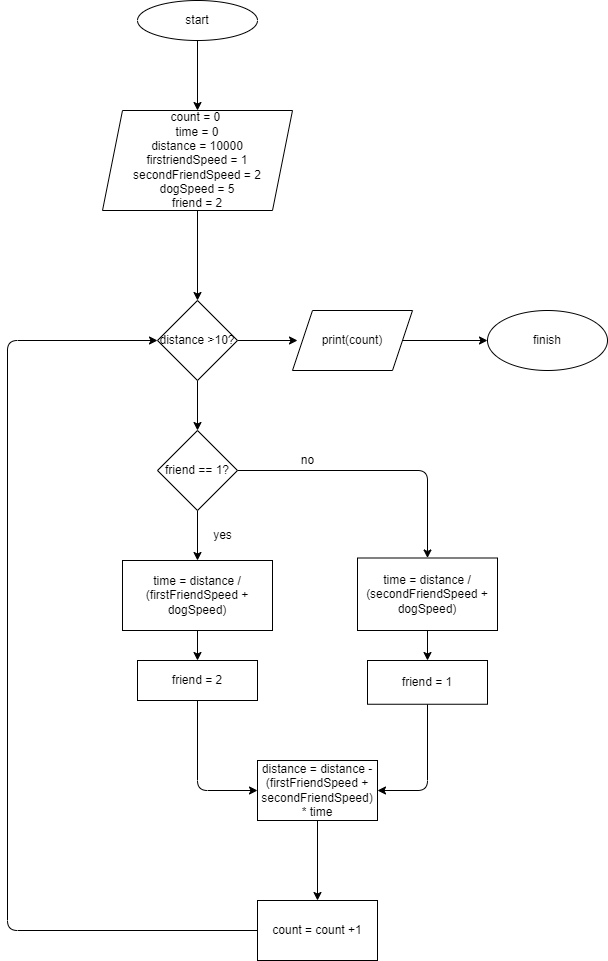

The diagram above was exported from draw.io. Its source (the exported page's mxGraphModel, read from the mxfile embedded in the PNG):
<mxGraphModel dx="519" dy="262" grid="1" gridSize="10" guides="1" tooltips="1" connect="1" arrows="1" fold="1" page="1" pageScale="1" pageWidth="827" pageHeight="1169" math="0" shadow="0">
  <root>
    <mxCell id="0" />
    <mxCell id="1" parent="0" />
    <mxCell id="4" value="" style="edgeStyle=none;html=1;" parent="1" source="2" target="3" edge="1">
      <mxGeometry relative="1" as="geometry" />
    </mxCell>
    <mxCell id="2" value="start" style="ellipse;whiteSpace=wrap;html=1;" parent="1" vertex="1">
      <mxGeometry x="170" y="40" width="120" height="40" as="geometry" />
    </mxCell>
    <mxCell id="6" value="" style="edgeStyle=none;html=1;" parent="1" source="3" target="5" edge="1">
      <mxGeometry relative="1" as="geometry" />
    </mxCell>
    <mxCell id="3" value="count = 0&amp;nbsp;&lt;br&gt;time = 0&lt;br&gt;distance = 10000&lt;br&gt;firstriendSpeed = 1&lt;br&gt;secondFriendSpeed = 2&lt;br&gt;dogSpeed = 5&lt;br&gt;friend = 2" style="shape=parallelogram;perimeter=parallelogramPerimeter;whiteSpace=wrap;html=1;fixedSize=1;" parent="1" vertex="1">
      <mxGeometry x="135" y="150" width="190" height="100" as="geometry" />
    </mxCell>
    <mxCell id="8" value="" style="edgeStyle=none;html=1;" parent="1" source="5" edge="1">
      <mxGeometry relative="1" as="geometry">
        <mxPoint x="330" y="380" as="targetPoint" />
      </mxGeometry>
    </mxCell>
    <mxCell id="10" value="" style="edgeStyle=none;html=1;" parent="1" source="5" target="9" edge="1">
      <mxGeometry relative="1" as="geometry" />
    </mxCell>
    <mxCell id="5" value="distance &amp;gt;10?" style="rhombus;whiteSpace=wrap;html=1;" parent="1" vertex="1">
      <mxGeometry x="190" y="340" width="80" height="80" as="geometry" />
    </mxCell>
    <mxCell id="12" value="" style="edgeStyle=none;html=1;" parent="1" source="9" target="11" edge="1">
      <mxGeometry relative="1" as="geometry" />
    </mxCell>
    <mxCell id="32" style="edgeStyle=orthogonalEdgeStyle;html=1;exitX=1;exitY=0.5;exitDx=0;exitDy=0;entryX=0.5;entryY=0;entryDx=0;entryDy=0;" parent="1" source="9" target="13" edge="1">
      <mxGeometry relative="1" as="geometry">
        <mxPoint x="450" y="510" as="targetPoint" />
      </mxGeometry>
    </mxCell>
    <mxCell id="9" value="friend == 1?" style="rhombus;whiteSpace=wrap;html=1;" parent="1" vertex="1">
      <mxGeometry x="190" y="470" width="80" height="80" as="geometry" />
    </mxCell>
    <mxCell id="19" value="" style="edgeStyle=none;html=1;" parent="1" source="11" target="18" edge="1">
      <mxGeometry relative="1" as="geometry" />
    </mxCell>
    <mxCell id="11" value="time = distance / (firstFriendSpeed + dogSpeed)&lt;br&gt;" style="whiteSpace=wrap;html=1;" parent="1" vertex="1">
      <mxGeometry x="155" y="600" width="150" height="70" as="geometry" />
    </mxCell>
    <mxCell id="17" value="" style="edgeStyle=none;html=1;" parent="1" source="13" target="16" edge="1">
      <mxGeometry relative="1" as="geometry" />
    </mxCell>
    <mxCell id="13" value="time = distance / (secondFriendSpeed + dogSpeed)&lt;br&gt;" style="whiteSpace=wrap;html=1;" parent="1" vertex="1">
      <mxGeometry x="390" y="597.5" width="140" height="72.5" as="geometry" />
    </mxCell>
    <mxCell id="34" style="edgeStyle=orthogonalEdgeStyle;html=1;exitX=0.5;exitY=1;exitDx=0;exitDy=0;entryX=1;entryY=0.5;entryDx=0;entryDy=0;" parent="1" source="16" target="20" edge="1">
      <mxGeometry relative="1" as="geometry" />
    </mxCell>
    <mxCell id="16" value="friend = 1" style="whiteSpace=wrap;html=1;" parent="1" vertex="1">
      <mxGeometry x="400" y="700" width="120" height="43.75" as="geometry" />
    </mxCell>
    <mxCell id="35" style="edgeStyle=orthogonalEdgeStyle;html=1;exitX=0.5;exitY=1;exitDx=0;exitDy=0;entryX=0;entryY=0.5;entryDx=0;entryDy=0;" parent="1" source="18" target="20" edge="1">
      <mxGeometry relative="1" as="geometry" />
    </mxCell>
    <mxCell id="18" value="friend = 2" style="whiteSpace=wrap;html=1;" parent="1" vertex="1">
      <mxGeometry x="170" y="700" width="120" height="40" as="geometry" />
    </mxCell>
    <mxCell id="22" value="" style="edgeStyle=none;html=1;" parent="1" source="20" target="21" edge="1">
      <mxGeometry relative="1" as="geometry" />
    </mxCell>
    <mxCell id="20" value="distance = distance - (firstFriendSpeed + secondFriendSpeed) * time" style="rounded=0;whiteSpace=wrap;html=1;" parent="1" vertex="1">
      <mxGeometry x="290" y="800" width="120" height="60" as="geometry" />
    </mxCell>
    <mxCell id="26" style="edgeStyle=orthogonalEdgeStyle;html=1;exitX=0;exitY=0.5;exitDx=0;exitDy=0;entryX=0;entryY=0.5;entryDx=0;entryDy=0;" parent="1" source="21" target="5" edge="1">
      <mxGeometry relative="1" as="geometry">
        <mxPoint x="70" y="380" as="targetPoint" />
        <Array as="points">
          <mxPoint x="40" y="970" />
          <mxPoint x="40" y="380" />
        </Array>
      </mxGeometry>
    </mxCell>
    <mxCell id="21" value="count = count +1" style="whiteSpace=wrap;html=1;rounded=0;" parent="1" vertex="1">
      <mxGeometry x="290" y="940" width="120" height="60" as="geometry" />
    </mxCell>
    <mxCell id="30" value="" style="edgeStyle=orthogonalEdgeStyle;html=1;" parent="1" source="28" target="29" edge="1">
      <mxGeometry relative="1" as="geometry" />
    </mxCell>
    <mxCell id="28" value="print(count)" style="shape=parallelogram;perimeter=parallelogramPerimeter;whiteSpace=wrap;html=1;fixedSize=1;" parent="1" vertex="1">
      <mxGeometry x="325" y="350" width="120" height="60" as="geometry" />
    </mxCell>
    <mxCell id="29" value="finish" style="ellipse;whiteSpace=wrap;html=1;" parent="1" vertex="1">
      <mxGeometry x="520" y="350" width="120" height="60" as="geometry" />
    </mxCell>
    <mxCell id="31" value="no" style="text;html=1;align=center;verticalAlign=middle;resizable=0;points=[];autosize=1;strokeColor=none;fillColor=none;" parent="1" vertex="1">
      <mxGeometry x="325" y="490" width="30" height="20" as="geometry" />
    </mxCell>
    <mxCell id="33" value="yes" style="text;html=1;align=center;verticalAlign=middle;resizable=0;points=[];autosize=1;strokeColor=none;fillColor=none;" parent="1" vertex="1">
      <mxGeometry x="240" y="565" width="30" height="20" as="geometry" />
    </mxCell>
  </root>
</mxGraphModel>